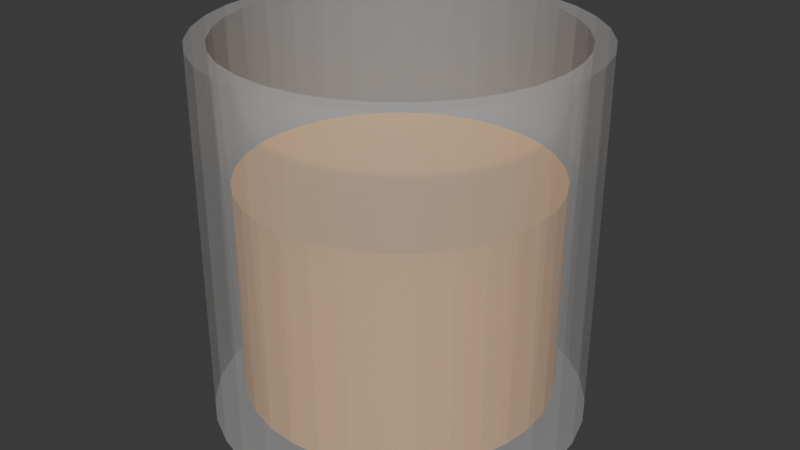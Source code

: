 # Source: GraduatedCylinder.blend  (saved by Blender 4.2.66; exported with 4.5.12 LTS)
import bpy
from mathutils import Matrix  # noqa: F401  (used for matrix-valued properties, if any)

bpy.ops.wm.read_factory_settings(use_empty=True)
scene = bpy.context.scene
scene.name = 'Scene'

# ---- collections
col_collection = bpy.data.collections.new('Collection'); scene.collection.children.link(col_collection)

# ---- materials (node trees are filled in below, after node groups)
mat_liquid = bpy.data.materials.new('LIQUID')
mat_glass = bpy.data.materials.new('Glass')

# ---- material node trees
mat_liquid.use_nodes = True; mat_liquid.node_tree.nodes.clear()
_N = mat_liquid.node_tree.nodes; _L = mat_liquid.node_tree.links
n0 = _N.new('ShaderNodeBsdfPrincipled'); n0.name = 'Principled BSDF'; n0.location = (10, 300)
n0.inputs[0].default_value = (0.8007, 0.3921, 0.07091, 1.0)
n1 = _N.new('ShaderNodeOutputMaterial'); n1.name = 'Material Output'; n1.location = (300, 300)
_L.new(n0.outputs[0], n1.inputs[0])
n1.is_active_output = True
mat_glass.use_nodes = True; mat_glass.node_tree.nodes.clear()
_N = mat_glass.node_tree.nodes; _L = mat_glass.node_tree.links
n0 = _N.new('ShaderNodeBsdfPrincipled'); n0.name = 'Principled BSDF'; n0.location = (10, 300)
n0.inputs[4].default_value = 0.2
n1 = _N.new('ShaderNodeOutputMaterial'); n1.name = 'Material Output'; n1.location = (300, 300)
_L.new(n0.outputs[0], n1.inputs[0])
n1.is_active_output = True

# ---- world
world_world = bpy.data.worlds.new('World'); scene.world = world_world
world_world.use_nodes = True; world_world.node_tree.nodes.clear()
_N = world_world.node_tree.nodes; _L = world_world.node_tree.links
n0 = _N.new('ShaderNodeOutputWorld'); n0.name = 'World Output'; n0.location = (300, 300)
n1 = _N.new('ShaderNodeBackground'); n1.name = 'Background'; n1.location = (10, 300)
n1.inputs[0].default_value = (0.05088, 0.05088, 0.05088, 1.0)
_L.new(n1.outputs[0], n0.inputs[0])
n0.is_active_output = True
world_world.color = (0.05088, 0.05088, 0.05088)
world_world.sun_shadow_jitter_overblur = 0.0

# ---- meshes
me_cylinder_001 = bpy.data.meshes.new('Cylinder.001')
me_cylinder_001.from_pydata([(0.0, 1.0, -1.0), (0.0, 0.8323, -0.8717), (0.1951, 0.9808, -1.0), (0.1624, 0.8163, -0.8717), (0.3827, 0.9239, -1.0), (0.3185, 0.7689, -0.8717), (0.5556, 0.8315, -1.0), (0.4624, 0.692, -0.8717), (0.7071, 0.7071, -1.0), (0.5885, 0.5885, -0.8717), (0.8315, 0.5556, -1.0), (0.692, 0.4624, -0.8717), (0.9239, 0.3827, -1.0), (0.7689, 0.3185, -0.8717), (0.9808, 0.1951, -1.0), (0.8163, 0.1624, -0.8717), (1.0, 0.0, -1.0), (0.8323, 0.0, -0.8717), (0.9808, -0.1951, -1.0), (0.8163, -0.1624, -0.8717), (0.9239, -0.3827, -1.0), (0.7689, -0.3185, -0.8717), (0.8315, -0.5556, -1.0), (0.692, -0.4624, -0.8717), (0.7071, -0.7071, -1.0), (0.5885, -0.5885, -0.8717), (0.5556, -0.8315, -1.0), (0.4624, -0.692, -0.8717), (0.3827, -0.9239, -1.0), (0.3185, -0.7689, -0.8717), (0.1951, -0.9808, -1.0), (0.1624, -0.8163, -0.8717), (0.0, -1.0, -1.0), (0.0, -0.8323, -0.8717), (-0.1951, -0.9808, -1.0), (-0.1624, -0.8163, -0.8717), (-0.3827, -0.9239, -1.0), (-0.3185, -0.7689, -0.8717), (-0.5556, -0.8315, -1.0), (-0.4624, -0.692, -0.8717), (-0.7071, -0.7071, -1.0), (-0.5885, -0.5885, -0.8717), (-0.8315, -0.5556, -1.0), (-0.692, -0.4624, -0.8717), (-0.9239, -0.3827, -1.0), (-0.7689, -0.3185, -0.8717), (-0.9808, -0.1951, -1.0), (-0.8163, -0.1624, -0.8717), (-1.0, 0.0, -1.0), (-0.8323, 0.0, -0.8717), (-0.9808, 0.1951, -1.0), (-0.8163, 0.1624, -0.8717), (-0.9239, 0.3827, -1.0), (-0.7689, 0.3185, -0.8717), (-0.8315, 0.5556, -1.0), (-0.692, 0.4624, -0.8717), (-0.7071, 0.7071, -1.0), (-0.5885, 0.5885, -0.8717), (-0.5556, 0.8315, -1.0), (-0.4624, 0.692, -0.8717), (-0.3827, 0.9239, -1.0), (-0.3185, 0.7689, -0.8717), (-0.1951, 0.9808, -1.0), (-0.1624, 0.8163, -0.8717), (0.1951, 0.9808, 1.0), (0.0, 1.0, 1.0), (0.3827, 0.9239, 1.0), (0.5556, 0.8315, 1.0), (0.7071, 0.7071, 1.0), (0.8315, 0.5556, 1.0), (0.9239, 0.3827, 1.0), (0.9808, 0.1951, 1.0), (1.0, 0.0, 1.0), (0.9808, -0.1951, 1.0), (0.9239, -0.3827, 1.0), (0.8315, -0.5556, 1.0), (0.7071, -0.7071, 1.0), (0.5556, -0.8315, 1.0), (0.3827, -0.9239, 1.0), (0.1951, -0.9808, 1.0), (0.0, -1.0, 1.0), (-0.1951, -0.9808, 1.0), (-0.3827, -0.9239, 1.0), (-0.5556, -0.8315, 1.0), (-0.7071, -0.7071, 1.0), (-0.8315, -0.5556, 1.0), (-0.9239, -0.3827, 1.0), (-0.9808, -0.1951, 1.0), (-1.0, 0.0, 1.0), (-0.9808, 0.1951, 1.0), (-0.9239, 0.3827, 1.0), (-0.8315, 0.5556, 1.0), (-0.7071, 0.7071, 1.0), (-0.5556, 0.8315, 1.0), (-0.3827, 0.9239, 1.0), (-0.1951, 0.9808, 1.0), (0.1751, 0.8805, 1.0), (0.0, 0.8977, 1.0), (0.3436, 0.8294, 1.0), (0.4988, 0.7464, 1.0), (0.6348, 0.6348, 1.0), (0.7464, 0.4988, 1.0), (0.8294, 0.3436, 1.0), (0.8805, 0.1751, 1.0), (0.8977, 0.0, 1.0), (0.8805, -0.1751, 1.0), (0.8294, -0.3436, 1.0), (0.7464, -0.4988, 1.0), (0.6348, -0.6348, 1.0), (0.4988, -0.7464, 1.0), (0.3436, -0.8294, 1.0), (0.1751, -0.8805, 1.0), (0.0, -0.8977, 1.0), (-0.1751, -0.8805, 1.0), (-0.3436, -0.8294, 1.0), (-0.4988, -0.7464, 1.0), (-0.6348, -0.6348, 1.0), (-0.7464, -0.4988, 1.0), (-0.8294, -0.3436, 1.0), (-0.8805, -0.1751, 1.0), (-0.8977, 0.0, 1.0), (-0.8805, 0.1751, 1.0), (-0.8294, 0.3436, 1.0), (-0.7464, 0.4988, 1.0), (-0.6348, 0.6348, 1.0), (-0.4988, 0.7464, 1.0), (-0.3436, 0.8294, 1.0), (-0.1751, 0.8805, 1.0), (0.1624, 0.8163, 0.2835), (3.185e-08, 0.8323, 0.2835), (0.3185, 0.7689, 0.2835), (0.4624, 0.692, 0.2835), (0.5885, 0.5885, 0.2835), (0.692, 0.4624, 0.2835), (0.7689, 0.3185, 0.2835), (0.8163, 0.1624, 0.2835), (0.8323, 0.0, 0.2835), (0.8163, -0.1624, 0.2835), (0.7689, -0.3185, 0.2835), (0.692, -0.4624, 0.2835), (0.5885, -0.5885, 0.2835), (0.4624, -0.692, 0.2835), (0.3185, -0.7689, 0.2835), (0.1624, -0.8163, 0.2835), (3.185e-08, -0.8323, 0.2835), (-0.1624, -0.8163, 0.2835), (-0.3185, -0.7689, 0.2835), (-0.4624, -0.692, 0.2835), (-0.5885, -0.5885, 0.2835), (-0.692, -0.4624, 0.2835), (-0.7689, -0.3185, 0.2835), (-0.8163, -0.1624, 0.2835), (-0.8323, 0.0, 0.2835), (-0.8163, 0.1624, 0.2835), (-0.7689, 0.3185, 0.2835), (-0.692, 0.4624, 0.2835), (-0.5885, 0.5885, 0.2835), (-0.4624, 0.692, 0.2835), (-0.3185, 0.7689, 0.2835), (-0.1624, 0.8163, 0.2835)], [], [(0, 65, 64, 2), (2, 64, 66, 4), (4, 66, 67, 6), (6, 67, 68, 8), (8, 68, 69, 10), (10, 69, 70, 12), (12, 70, 71, 14), (14, 71, 72, 16), (16, 72, 73, 18), (18, 73, 74, 20), (20, 74, 75, 22), (22, 75, 76, 24), (24, 76, 77, 26), (26, 77, 78, 28), (28, 78, 79, 30), (30, 79, 80, 32), (32, 80, 81, 34), (34, 81, 82, 36), (36, 82, 83, 38), (38, 83, 84, 40), (40, 84, 85, 42), (42, 85, 86, 44), (44, 86, 87, 46), (46, 87, 88, 48), (48, 88, 89, 50), (50, 89, 90, 52), (52, 90, 91, 54), (54, 91, 92, 56), (56, 92, 93, 58), (58, 93, 94, 60), (45, 43, 149, 150), (60, 94, 95, 62), (62, 95, 65, 0), (0, 2, 4, 6, 8, 10, 12, 14, 16, 18, 20, 22, 24, 26, 28, 30, 32, 34, 36, 38, 40, 42, 44, 46, 48, 50, 52, 54, 56, 58, 60, 62), (97, 96, 64, 65), (96, 98, 66, 64), (98, 99, 67, 66), (99, 100, 68, 67), (100, 101, 69, 68), (101, 102, 70, 69), (102, 103, 71, 70), (103, 104, 72, 71), (104, 105, 73, 72), (105, 106, 74, 73), (106, 107, 75, 74), (107, 108, 76, 75), (108, 109, 77, 76), (109, 110, 78, 77), (110, 111, 79, 78), (111, 112, 80, 79), (112, 113, 81, 80), (113, 114, 82, 81), (114, 115, 83, 82), (115, 116, 84, 83), (116, 117, 85, 84), (117, 118, 86, 85), (118, 119, 87, 86), (119, 120, 88, 87), (120, 121, 89, 88), (121, 122, 90, 89), (122, 123, 91, 90), (123, 124, 92, 91), (124, 125, 93, 92), (125, 126, 94, 93), (126, 127, 95, 94), (127, 97, 65, 95), (1, 3, 96, 97), (3, 5, 98, 96), (5, 7, 99, 98), (7, 9, 100, 99), (9, 11, 101, 100), (11, 13, 102, 101), (13, 15, 103, 102), (15, 17, 104, 103), (17, 19, 105, 104), (19, 21, 106, 105), (21, 23, 107, 106), (23, 25, 108, 107), (25, 27, 109, 108), (27, 29, 110, 109), (29, 31, 111, 110), (31, 33, 112, 111), (33, 35, 113, 112), (35, 37, 114, 113), (37, 39, 115, 114), (39, 41, 116, 115), (41, 43, 117, 116), (43, 45, 118, 117), (45, 47, 119, 118), (47, 49, 120, 119), (49, 51, 121, 120), (51, 53, 122, 121), (53, 55, 123, 122), (55, 57, 124, 123), (57, 59, 125, 124), (59, 61, 126, 125), (61, 63, 127, 126), (63, 1, 97, 127), (128, 129, 159, 158, 157, 156, 155, 154, 153, 152, 151, 150, 149, 148, 147, 146, 145, 144, 143, 142, 141, 140, 139, 138, 137, 136, 135, 134, 133, 132, 131, 130), (19, 17, 136, 137), (47, 45, 150, 151), (21, 19, 137, 138), (49, 47, 151, 152), (23, 21, 138, 139), (51, 49, 152, 153), (25, 23, 139, 140), (53, 51, 153, 154), (27, 25, 140, 141), (55, 53, 154, 155), (29, 27, 141, 142), (3, 1, 129, 128), (57, 55, 155, 156), (31, 29, 142, 143), (5, 3, 128, 130), (59, 57, 156, 157), (33, 31, 143, 144), (7, 5, 130, 131), (61, 59, 157, 158), (35, 33, 144, 145), (9, 7, 131, 132), (63, 61, 158, 159), (37, 35, 145, 146), (11, 9, 132, 133), (1, 63, 159, 129), (39, 37, 146, 147), (13, 11, 133, 134), (41, 39, 147, 148), (15, 13, 134, 135), (43, 41, 148, 149), (17, 15, 135, 136)])
me_cylinder_001.polygons.foreach_set('material_index', [1, 1, 1, 1, 1, 1, 1, 1, 1, 1, 1, 1, 1, 1, 1, 1, 1, 1, 1, 1, 1, 1, 1, 1, 1, 1, 1, 1, 1, 1, 0, 1, 1, 1, 1, 1, 1, 1, 1, 1, 1, 1, 1, 1, 1, 1, 1, 1, 1, 1, 1, 1, 1, 1, 1, 1, 1, 1, 1, 1, 1, 1, 1, 1, 1, 1, 1, 1, 1, 1, 1, 1, 1, 1, 1, 1, 1, 1, 1, 1, 1, 1, 1, 1, 1, 1, 1, 1, 1, 1, 1, 1, 1, 1, 1, 1, 1, 1, 0, 0, 0, 0, 0, 0, 0, 0, 0, 0, 0, 0, 0, 0, 0, 0, 0, 0, 0, 0, 0, 0, 0, 0, 0, 0, 0, 0, 0, 0, 0, 0])
_uv = me_cylinder_001.uv_layers.new(name='UVMap')
_uv.uv.foreach_set('vector', [1.0, 0.5, 1.0, 1.0, 0.9688, 1.0, 0.9688, 0.5, 0.9688, 0.5, 0.9688, 1.0, 0.9375, 1.0, 0.9375, 0.5, 0.9375, 0.5, 0.9375, 1.0, 0.9062, 1.0, 0.9062, 0.5, 0.9062, 0.5, 0.9062, 1.0, 0.875, 1.0, 0.875, 0.5, 0.875, 0.5, 0.875, 1.0, 0.8438, 1.0, 0.8438, 0.5, 0.8438, 0.5, 0.8438, 1.0, 0.8125, 1.0, 0.8125, 0.5, 0.8125, 0.5, 0.8125, 1.0, 0.7812, 1.0, 0.7812, 0.5, 0.7812, 0.5, 0.7812, 1.0, 0.75, 1.0, 0.75, 0.5, 0.75, 0.5, 0.75, 1.0, 0.7188, 1.0, 0.7188, 0.5, 0.7188, 0.5, 0.7188, 1.0, 0.6875, 1.0, 0.6875, 0.5, 0.6875, 0.5, 0.6875, 1.0, 0.6562, 1.0, 0.6562, 0.5, 0.6562, 0.5, 0.6562, 1.0, 0.625, 1.0, 0.625, 0.5, 0.625, 0.5, 0.625, 1.0, 0.5938, 1.0, 0.5938, 0.5, 0.5938, 0.5, 0.5938, 1.0, 0.5625, 1.0, 0.5625, 0.5, 0.5625, 0.5, 0.5625, 1.0, 0.5312, 1.0, 0.5312, 0.5, 0.5312, 0.5, 0.5312, 1.0, 0.5, 1.0, 0.5, 0.5, 0.5, 0.5, 0.5, 1.0, 0.4688, 1.0, 0.4688, 0.5, 0.4688, 0.5, 0.4688, 1.0, 0.4375, 1.0, 0.4375, 0.5, 0.4375, 0.5, 0.4375, 1.0, 0.4062, 1.0, 0.4062, 0.5, 0.4062, 0.5, 0.4062, 1.0, 0.375, 1.0, 0.375, 0.5, 0.375, 0.5, 0.375, 1.0, 0.3438, 1.0, 0.3438, 0.5, 0.3438, 0.5, 0.3438, 1.0, 0.3125, 1.0, 0.3125, 0.5, 0.3125, 0.5, 0.3125, 1.0, 0.2812, 1.0, 0.2812, 0.5, 0.2812, 0.5, 0.2812, 1.0, 0.25, 1.0, 0.25, 0.5, 0.25, 0.5, 0.25, 1.0, 0.2188, 1.0, 0.2188, 0.5, 0.2188, 0.5, 0.2188, 1.0, 0.1875, 1.0, 0.1875, 0.5, 0.1875, 0.5, 0.1875, 1.0, 0.1562, 1.0, 0.1562, 0.5, 0.1562, 0.5, 0.1562, 1.0, 0.125, 1.0, 0.125, 0.5, 0.125, 0.5, 0.125, 1.0, 0.09375, 1.0, 0.09375, 0.5, 0.09375, 0.5, 0.09375, 1.0, 0.0625, 1.0, 0.0625, 0.5, 0.06546, 0.1736, 0.08392, 0.139, 0.08392, 0.139, 0.06546, 0.1736, 0.0625, 0.5, 0.0625, 1.0, 0.03125, 1.0, 0.03125, 0.5, 0.03125, 0.5, 0.03125, 1.0, 0.0, 1.0, 0.0, 0.5, 0.75, 0.49, 0.7968, 0.4854, 0.8418, 0.4717, 0.8833, 0.4496, 0.9197, 0.4197, 0.9496, 0.3833, 0.9717, 0.3418, 0.9854, 0.2968, 0.99, 0.25, 0.9854, 0.2032, 0.9717, 0.1582, 0.9496, 0.1167, 0.9197, 0.08029, 0.8833, 0.05045, 0.8418, 0.02827, 0.7968, 0.01461, 0.75, 0.01, 0.7032, 0.01461, 0.6582, 0.02827, 0.6167, 0.05045, 0.5803, 0.08029, 0.5504, 0.1167, 0.5283, 0.1582, 0.5146, 0.2032, 0.51, 0.25, 0.5146, 0.2968, 0.5283, 0.3418, 0.5504, 0.3833, 0.5803, 0.4197, 0.6167, 0.4496, 0.6582, 0.4717, 0.7032, 0.4854, 0.25, 0.4655, 0.292, 0.4613, 0.2968, 0.4854, 0.25, 0.49, 0.292, 0.4613, 0.3325, 0.4491, 0.3418, 0.4717, 0.2968, 0.4854, 0.3325, 0.4491, 0.3697, 0.4291, 0.3833, 0.4496, 0.3418, 0.4717, 0.3697, 0.4291, 0.4024, 0.4024, 0.4197, 0.4197, 0.3833, 0.4496, 0.4024, 0.4024, 0.4291, 0.3697, 0.4496, 0.3833, 0.4197, 0.4197, 0.4291, 0.3697, 0.4491, 0.3325, 0.4717, 0.3418, 0.4496, 0.3833, 0.4491, 0.3325, 0.4613, 0.292, 0.4854, 0.2968, 0.4717, 0.3418, 0.4613, 0.292, 0.4655, 0.25, 0.49, 0.25, 0.4854, 0.2968, 0.4655, 0.25, 0.4613, 0.208, 0.4854, 0.2032, 0.49, 0.25, 0.4613, 0.208, 0.4491, 0.1675, 0.4717, 0.1582, 0.4854, 0.2032, 0.4491, 0.1675, 0.4291, 0.1303, 0.4496, 0.1167, 0.4717, 0.1582, 0.4291, 0.1303, 0.4024, 0.09765, 0.4197, 0.08029, 0.4496, 0.1167, 0.4024, 0.09765, 0.3697, 0.07085, 0.3833, 0.05045, 0.4197, 0.08029, 0.3697, 0.07085, 0.3325, 0.05094, 0.3418, 0.02827, 0.3833, 0.05045, 0.3325, 0.05094, 0.292, 0.03868, 0.2968, 0.01461, 0.3418, 0.02827, 0.292, 0.03868, 0.25, 0.03454, 0.25, 0.01, 0.2968, 0.01461, 0.25, 0.03454, 0.208, 0.03868, 0.2032, 0.01461, 0.25, 0.01, 0.208, 0.03868, 0.1675, 0.05094, 0.1582, 0.02827, 0.2032, 0.01461, 0.1675, 0.05094, 0.1303, 0.07085, 0.1167, 0.05045, 0.1582, 0.02827, 0.1303, 0.07085, 0.09765, 0.09765, 0.08029, 0.08029, 0.1167, 0.05045, 0.09765, 0.09765, 0.07085, 0.1303, 0.05045, 0.1167, 0.08029, 0.08029, 0.07085, 0.1303, 0.05094, 0.1675, 0.02827, 0.1582, 0.05045, 0.1167, 0.05094, 0.1675, 0.03868, 0.208, 0.01461, 0.2032, 0.02827, 0.1582, 0.03868, 0.208, 0.03454, 0.25, 0.01, 0.25, 0.01461, 0.2032, 0.03454, 0.25, 0.03868, 0.292, 0.01461, 0.2968, 0.01, 0.25, 0.03868, 0.292, 0.05094, 0.3325, 0.02827, 0.3418, 0.01461, 0.2968, 0.05094, 0.3325, 0.07085, 0.3697, 0.05045, 0.3833, 0.02827, 0.3418, 0.07085, 0.3697, 0.09765, 0.4024, 0.08029, 0.4197, 0.05045, 0.3833, 0.09765, 0.4024, 0.1303, 0.4291, 0.1167, 0.4496, 0.08029, 0.4197, 0.1303, 0.4291, 0.1675, 0.4491, 0.1582, 0.4717, 0.1167, 0.4496, 0.1675, 0.4491, 0.208, 0.4613, 0.2032, 0.4854, 0.1582, 0.4717, 0.208, 0.4613, 0.25, 0.4655, 0.25, 0.49, 0.2032, 0.4854, 0.25, 0.4497, 0.289, 0.4459, 0.292, 0.4613, 0.25, 0.4655, 0.289, 0.4459, 0.3264, 0.4345, 0.3325, 0.4491, 0.292, 0.4613, 0.3264, 0.4345, 0.361, 0.4161, 0.3697, 0.4291, 0.3325, 0.4491, 0.361, 0.4161, 0.3912, 0.3912, 0.4024, 0.4024, 0.3697, 0.4291, 0.3912, 0.3912, 0.4161, 0.361, 0.4291, 0.3697, 0.4024, 0.4024, 0.4161, 0.361, 0.4345, 0.3264, 0.4491, 0.3325, 0.4291, 0.3697, 0.4345, 0.3264, 0.4459, 0.289, 0.4613, 0.292, 0.4491, 0.3325, 0.4459, 0.289, 0.4497, 0.25, 0.4655, 0.25, 0.4613, 0.292, 0.4497, 0.25, 0.4459, 0.211, 0.4613, 0.208, 0.4655, 0.25, 0.4459, 0.211, 0.4345, 0.1736, 0.4491, 0.1675, 0.4613, 0.208, 0.4345, 0.1736, 0.4161, 0.139, 0.4291, 0.1303, 0.4491, 0.1675, 0.4161, 0.139, 0.3912, 0.1088, 0.4024, 0.09765, 0.4291, 0.1303, 0.3912, 0.1088, 0.361, 0.08392, 0.3697, 0.07085, 0.4024, 0.09765, 0.361, 0.08392, 0.3264, 0.06546, 0.3325, 0.05094, 0.3697, 0.07085, 0.3264, 0.06546, 0.289, 0.0541, 0.292, 0.03868, 0.3325, 0.05094, 0.289, 0.0541, 0.25, 0.05026, 0.25, 0.03454, 0.292, 0.03868, 0.25, 0.05026, 0.211, 0.0541, 0.208, 0.03868, 0.25, 0.03454, 0.211, 0.0541, 0.1736, 0.06546, 0.1675, 0.05094, 0.208, 0.03868, 0.1736, 0.06546, 0.139, 0.08392, 0.1303, 0.07085, 0.1675, 0.05094, 0.139, 0.08392, 0.1088, 0.1088, 0.09765, 0.09765, 0.1303, 0.07085, 0.1088, 0.1088, 0.08392, 0.139, 0.07085, 0.1303, 0.09765, 0.09765, 0.08392, 0.139, 0.06546, 0.1736, 0.05094, 0.1675, 0.07085, 0.1303, 0.06546, 0.1736, 0.0541, 0.211, 0.03868, 0.208, 0.05094, 0.1675, 0.0541, 0.211, 0.05026, 0.25, 0.03454, 0.25, 0.03868, 0.208, 0.05026, 0.25, 0.0541, 0.289, 0.03868, 0.292, 0.03454, 0.25, 0.0541, 0.289, 0.06546, 0.3264, 0.05094, 0.3325, 0.03868, 0.292, 0.06546, 0.3264, 0.08392, 0.361, 0.07085, 0.3697, 0.05094, 0.3325, 0.08392, 0.361, 0.1088, 0.3912, 0.09765, 0.4024, 0.07085, 0.3697, 0.1088, 0.3912, 0.139, 0.4161, 0.1303, 0.4291, 0.09765, 0.4024, 0.139, 0.4161, 0.1736, 0.4345, 0.1675, 0.4491, 0.1303, 0.4291, 0.1736, 0.4345, 0.211, 0.4459, 0.208, 0.4613, 0.1675, 0.4491, 0.211, 0.4459, 0.25, 0.4497, 0.25, 0.4655, 0.208, 0.4613, 0.289, 0.4459, 0.25, 0.4497, 0.211, 0.4459, 0.1736, 0.4345, 0.139, 0.4161, 0.1088, 0.3912, 0.08392, 0.361, 0.06546, 0.3264, 0.0541, 0.289, 0.05026, 0.25, 0.0541, 0.211, 0.06546, 0.1736, 0.08392, 0.139, 0.1088, 0.1088, 0.139, 0.08392, 0.1736, 0.06546, 0.211, 0.0541, 0.25, 0.05026, 0.289, 0.0541, 0.3264, 0.06546, 0.361, 0.08392, 0.3912, 0.1088, 0.4161, 0.139, 0.4345, 0.1736, 0.4459, 0.211, 0.4497, 0.25, 0.4459, 0.289, 0.4345, 0.3264, 0.4161, 0.361, 0.3912, 0.3912, 0.361, 0.4161, 0.3264, 0.4345, 0.4459, 0.211, 0.4497, 0.25, 0.4497, 0.25, 0.4459, 0.211, 0.0541, 0.211, 0.06546, 0.1736, 0.06546, 0.1736, 0.0541, 0.211, 0.4345, 0.1736, 0.4459, 0.211, 0.4459, 0.211, 0.4345, 0.1736, 0.05026, 0.25, 0.0541, 0.211, 0.0541, 0.211, 0.05026, 0.25, 0.4161, 0.139, 0.4345, 0.1736, 0.4345, 0.1736, 0.4161, 0.139, 0.0541, 0.289, 0.05026, 0.25, 0.05026, 0.25, 0.0541, 0.289, 0.3912, 0.1088, 0.4161, 0.139, 0.4161, 0.139, 0.3912, 0.1088, 0.06546, 0.3264, 0.0541, 0.289, 0.0541, 0.289, 0.06546, 0.3264, 0.361, 0.08392, 0.3912, 0.1088, 0.3912, 0.1088, 0.361, 0.08392, 0.08392, 0.361, 0.06546, 0.3264, 0.06546, 0.3264, 0.08392, 0.361, 0.3264, 0.06546, 0.361, 0.08392, 0.361, 0.08392, 0.3264, 0.06546, 0.289, 0.4459, 0.25, 0.4497, 0.25, 0.4497, 0.289, 0.4459, 0.1088, 0.3912, 0.08392, 0.361, 0.08392, 0.361, 0.1088, 0.3912, 0.289, 0.0541, 0.3264, 0.06546, 0.3264, 0.06546, 0.289, 0.0541, 0.3264, 0.4345, 0.289, 0.4459, 0.289, 0.4459, 0.3264, 0.4345, 0.139, 0.4161, 0.1088, 0.3912, 0.1088, 0.3912, 0.139, 0.4161, 0.25, 0.05026, 0.289, 0.0541, 0.289, 0.0541, 0.25, 0.05026, 0.361, 0.4161, 0.3264, 0.4345, 0.3264, 0.4345, 0.361, 0.4161, 0.1736, 0.4345, 0.139, 0.4161, 0.139, 0.4161, 0.1736, 0.4345, 0.211, 0.0541, 0.25, 0.05026, 0.25, 0.05026, 0.211, 0.0541, 0.3912, 0.3912, 0.361, 0.4161, 0.361, 0.4161, 0.3912, 0.3912, 0.211, 0.4459, 0.1736, 0.4345, 0.1736, 0.4345, 0.211, 0.4459, 0.1736, 0.06546, 0.211, 0.0541, 0.211, 0.0541, 0.1736, 0.06546, 0.4161, 0.361, 0.3912, 0.3912, 0.3912, 0.3912, 0.4161, 0.361, 0.25, 0.4497, 0.211, 0.4459, 0.211, 0.4459, 0.25, 0.4497, 0.139, 0.08392, 0.1736, 0.06546, 0.1736, 0.06546, 0.139, 0.08392, 0.4345, 0.3264, 0.4161, 0.361, 0.4161, 0.361, 0.4345, 0.3264, 0.1088, 0.1088, 0.139, 0.08392, 0.139, 0.08392, 0.1088, 0.1088, 0.4459, 0.289, 0.4345, 0.3264, 0.4345, 0.3264, 0.4459, 0.289, 0.08392, 0.139, 0.1088, 0.1088, 0.1088, 0.1088, 0.08392, 0.139, 0.4497, 0.25, 0.4459, 0.289, 0.4459, 0.289, 0.4497, 0.25])
me_cylinder_001.materials.append(mat_liquid)
me_cylinder_001.materials.append(mat_glass)
me_cylinder_001.update()

# ---- objects
ob_cylinder = bpy.data.objects.new('Cylinder', me_cylinder_001)

# ---- transforms, parenting, visibility, modifiers, constraints
ob_cylinder.location = (0.0, 0.0, 0.0)

# ---- collection membership
col_collection.objects.link(ob_cylinder)

# ---- scene / render settings (as saved in the file)
scene.frame_start = 1; scene.frame_end = 250; scene.frame_set(1)
scene.render.engine = 'BLENDER_EEVEE_NEXT'
bpy.context.view_layer.update()

# ---- added for rendering (the .blend has no active camera and no usable light): camera, sun
cam_auto = bpy.data.cameras.new('AutoCamera')
cam_auto.lens = 50.0
cam_auto.sensor_width = 36.0
cam_auto.clip_end = 1000.0
ob_auto_camera = bpy.data.objects.new('AutoCamera', cam_auto)
scene.collection.objects.link(ob_auto_camera)
ob_auto_camera.location = (3.20507, -3.84609, 2.56406)
ob_auto_camera.rotation_euler = (1.09748, -7.21219e-08, 0.694738)
scene.camera = ob_auto_camera
light_auto_sun = bpy.data.lights.new('AutoSun', 'SUN')
light_auto_sun.energy = 3.0
light_auto_sun.angle = 0.0523599
ob_auto_sun = bpy.data.objects.new('AutoSun', light_auto_sun)
scene.collection.objects.link(ob_auto_sun)
ob_auto_sun.rotation_euler = (0.872665, 0.174533, 0.523599)
bpy.context.view_layer.update()
